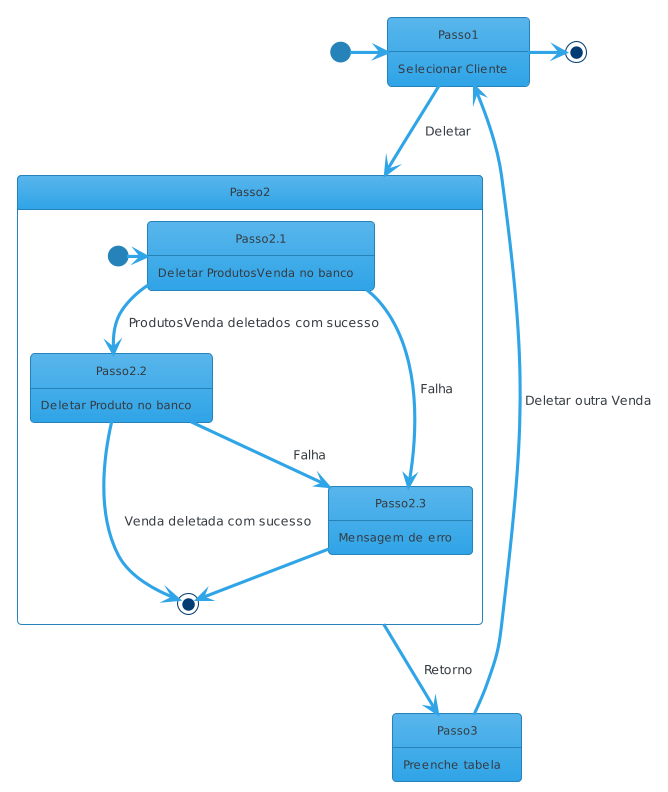

The diagram above was rendered by PlantUML. Its source (embedded in the PNG):
@startuml
!theme cerulean

State Passo1 {
	Passo1 : Selecionar Cliente
}

State Passo2 {
	State Passo2.1 {
		Passo2.1 : Deletar ProdutosVenda no banco
	}

        State Passo2.2 {
		Passo2.2 : Deletar Produto no banco
	}

        State Passo2.3 {
		Passo2.3 : Mensagem de erro 
	}

	[*] -> Passo2.1
        Passo2.1 --> Passo2.2 : ProdutosVenda deletados com sucesso
        Passo2.1 --> Passo2.3 : Falha
        Passo2.2 --> [*] : Venda deletada com sucesso
        Passo2.2 --> Passo2.3 : Falha
        Passo2.3 --> [*]
}

State Passo3 {
	Passo3 : Preenche tabela
}

[*] -> Passo1
Passo1 -> [*]

Passo1 --> Passo2 : Deletar
Passo2 --> Passo3 : Retorno
Passo3 --> Passo1 : Deletar outra Venda
@enduml